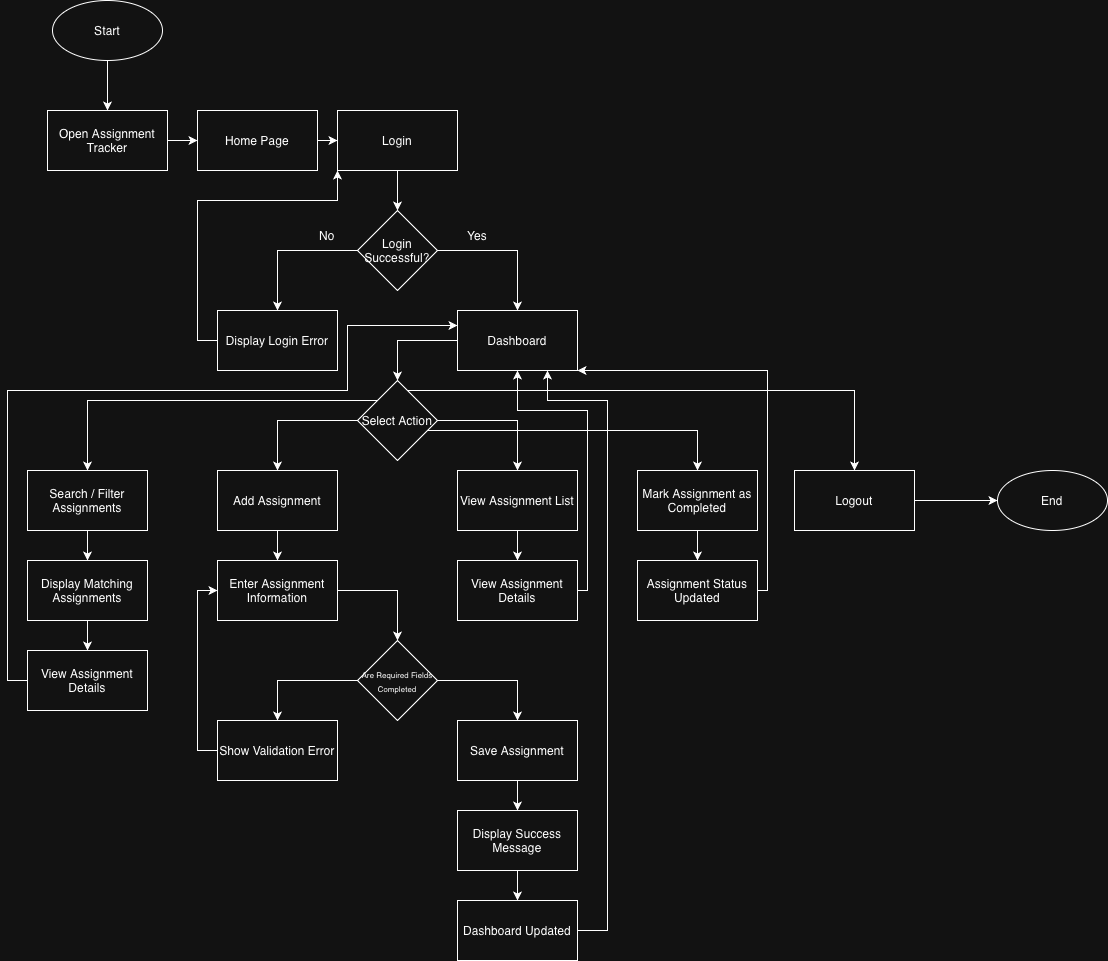

The diagram above was exported from draw.io. Its source (the exported page's mxGraphModel, read from the mxfile embedded in the PNG):
<mxGraphModel dx="934" dy="676" grid="1" gridSize="10" guides="1" tooltips="1" connect="1" arrows="1" fold="1" page="1" pageScale="1" pageWidth="827" pageHeight="1169" math="0" shadow="0">
  <root>
    <mxCell id="0" />
    <mxCell id="1" parent="0" />
    <mxCell id="x5N3J-wDaSlVkefJgULR-9" edge="1" parent="1" source="x5N3J-wDaSlVkefJgULR-4" style="edgeStyle=orthogonalEdgeStyle;rounded=0;orthogonalLoop=1;jettySize=auto;html=1;" target="x5N3J-wDaSlVkefJgULR-7">
      <mxGeometry relative="1" as="geometry" />
    </mxCell>
    <mxCell id="x5N3J-wDaSlVkefJgULR-4" parent="1" style="rounded=0;whiteSpace=wrap;html=1;" value="Open Assignment Tracker" vertex="1">
      <mxGeometry height="60" width="120" x="80" y="150" as="geometry" />
    </mxCell>
    <mxCell id="x5N3J-wDaSlVkefJgULR-12" edge="1" parent="1" source="x5N3J-wDaSlVkefJgULR-5" style="edgeStyle=orthogonalEdgeStyle;rounded=0;orthogonalLoop=1;jettySize=auto;html=1;entryX=0.5;entryY=0;entryDx=0;entryDy=0;" target="x5N3J-wDaSlVkefJgULR-10">
      <mxGeometry relative="1" as="geometry" />
    </mxCell>
    <mxCell id="x5N3J-wDaSlVkefJgULR-5" parent="1" style="rounded=0;whiteSpace=wrap;html=1;" value="Login" vertex="1">
      <mxGeometry height="60" width="120" x="370" y="150" as="geometry" />
    </mxCell>
    <mxCell id="x5N3J-wDaSlVkefJgULR-15" edge="1" parent="1" source="x5N3J-wDaSlVkefJgULR-6" style="edgeStyle=orthogonalEdgeStyle;rounded=0;orthogonalLoop=1;jettySize=auto;html=1;entryX=0;entryY=1;entryDx=0;entryDy=0;" target="x5N3J-wDaSlVkefJgULR-5">
      <mxGeometry relative="1" as="geometry">
        <Array as="points">
          <mxPoint x="230" y="380" />
          <mxPoint x="230" y="240" />
          <mxPoint x="370" y="240" />
        </Array>
      </mxGeometry>
    </mxCell>
    <mxCell id="x5N3J-wDaSlVkefJgULR-6" parent="1" style="rounded=0;whiteSpace=wrap;html=1;" value="Display Login Error" vertex="1">
      <mxGeometry height="60" width="120" x="250" y="350" as="geometry" />
    </mxCell>
    <mxCell id="x5N3J-wDaSlVkefJgULR-11" edge="1" parent="1" source="x5N3J-wDaSlVkefJgULR-7" style="edgeStyle=orthogonalEdgeStyle;rounded=0;orthogonalLoop=1;jettySize=auto;html=1;entryX=0;entryY=0.5;entryDx=0;entryDy=0;" target="x5N3J-wDaSlVkefJgULR-5">
      <mxGeometry relative="1" as="geometry" />
    </mxCell>
    <mxCell id="x5N3J-wDaSlVkefJgULR-7" parent="1" style="rounded=0;whiteSpace=wrap;html=1;" value="Home Page" vertex="1">
      <mxGeometry height="60" width="120" x="230" y="150" as="geometry" />
    </mxCell>
    <mxCell id="x5N3J-wDaSlVkefJgULR-16" edge="1" parent="1" source="x5N3J-wDaSlVkefJgULR-10" style="edgeStyle=orthogonalEdgeStyle;rounded=0;orthogonalLoop=1;jettySize=auto;html=1;entryX=0.5;entryY=0;entryDx=0;entryDy=0;" target="x5N3J-wDaSlVkefJgULR-6">
      <mxGeometry relative="1" as="geometry" />
    </mxCell>
    <mxCell id="x5N3J-wDaSlVkefJgULR-17" edge="1" parent="1" source="x5N3J-wDaSlVkefJgULR-10" style="edgeStyle=orthogonalEdgeStyle;rounded=0;orthogonalLoop=1;jettySize=auto;html=1;entryX=0.5;entryY=0;entryDx=0;entryDy=0;" target="x5N3J-wDaSlVkefJgULR-13">
      <mxGeometry relative="1" as="geometry" />
    </mxCell>
    <mxCell id="x5N3J-wDaSlVkefJgULR-10" parent="1" style="rhombus;whiteSpace=wrap;html=1;" value="Login Successful?" vertex="1">
      <mxGeometry height="80" width="80" x="390" y="250" as="geometry" />
    </mxCell>
    <mxCell id="x5N3J-wDaSlVkefJgULR-23" edge="1" parent="1" source="x5N3J-wDaSlVkefJgULR-13" style="edgeStyle=orthogonalEdgeStyle;rounded=0;orthogonalLoop=1;jettySize=auto;html=1;entryX=0.5;entryY=0;entryDx=0;entryDy=0;" target="x5N3J-wDaSlVkefJgULR-18">
      <mxGeometry relative="1" as="geometry" />
    </mxCell>
    <mxCell id="x5N3J-wDaSlVkefJgULR-13" parent="1" style="rounded=0;whiteSpace=wrap;html=1;" value="Dashboard" vertex="1">
      <mxGeometry height="60" width="120" x="490" y="350" as="geometry" />
    </mxCell>
    <mxCell id="x5N3J-wDaSlVkefJgULR-21" edge="1" parent="1" source="x5N3J-wDaSlVkefJgULR-18" style="edgeStyle=orthogonalEdgeStyle;rounded=0;orthogonalLoop=1;jettySize=auto;html=1;entryX=0.5;entryY=0;entryDx=0;entryDy=0;" target="x5N3J-wDaSlVkefJgULR-20">
      <mxGeometry relative="1" as="geometry" />
    </mxCell>
    <mxCell id="x5N3J-wDaSlVkefJgULR-22" edge="1" parent="1" source="x5N3J-wDaSlVkefJgULR-18" style="edgeStyle=orthogonalEdgeStyle;rounded=0;orthogonalLoop=1;jettySize=auto;html=1;entryX=0.5;entryY=0;entryDx=0;entryDy=0;" target="x5N3J-wDaSlVkefJgULR-19">
      <mxGeometry relative="1" as="geometry" />
    </mxCell>
    <mxCell id="x5N3J-wDaSlVkefJgULR-44" edge="1" parent="1" source="x5N3J-wDaSlVkefJgULR-18" style="edgeStyle=orthogonalEdgeStyle;rounded=0;orthogonalLoop=1;jettySize=auto;html=1;" target="x5N3J-wDaSlVkefJgULR-43">
      <mxGeometry relative="1" as="geometry">
        <Array as="points">
          <mxPoint x="120" y="440" />
        </Array>
      </mxGeometry>
    </mxCell>
    <mxCell id="x5N3J-wDaSlVkefJgULR-55" edge="1" parent="1" source="x5N3J-wDaSlVkefJgULR-18" style="edgeStyle=orthogonalEdgeStyle;rounded=0;orthogonalLoop=1;jettySize=auto;html=1;entryX=0.5;entryY=0;entryDx=0;entryDy=0;" target="x5N3J-wDaSlVkefJgULR-50">
      <mxGeometry relative="1" as="geometry">
        <Array as="points">
          <mxPoint x="730" y="470" />
        </Array>
      </mxGeometry>
    </mxCell>
    <mxCell id="x5N3J-wDaSlVkefJgULR-60" edge="1" parent="1" source="x5N3J-wDaSlVkefJgULR-18" style="edgeStyle=orthogonalEdgeStyle;rounded=0;orthogonalLoop=1;jettySize=auto;html=1;entryX=0.5;entryY=0;entryDx=0;entryDy=0;" target="x5N3J-wDaSlVkefJgULR-59">
      <mxGeometry relative="1" as="geometry">
        <Array as="points">
          <mxPoint x="887" y="430" />
        </Array>
      </mxGeometry>
    </mxCell>
    <mxCell id="x5N3J-wDaSlVkefJgULR-18" parent="1" style="rhombus;whiteSpace=wrap;html=1;" value="Select Action" vertex="1">
      <mxGeometry height="80" width="80" x="390" y="420" as="geometry" />
    </mxCell>
    <mxCell id="x5N3J-wDaSlVkefJgULR-26" edge="1" parent="1" source="x5N3J-wDaSlVkefJgULR-19" style="edgeStyle=orthogonalEdgeStyle;rounded=0;orthogonalLoop=1;jettySize=auto;html=1;entryX=0.5;entryY=0;entryDx=0;entryDy=0;" target="x5N3J-wDaSlVkefJgULR-24">
      <mxGeometry relative="1" as="geometry" />
    </mxCell>
    <mxCell id="x5N3J-wDaSlVkefJgULR-19" parent="1" style="rounded=0;whiteSpace=wrap;html=1;" value="View Assignment List" vertex="1">
      <mxGeometry height="60" width="120" x="490" y="510" as="geometry" />
    </mxCell>
    <mxCell id="x5N3J-wDaSlVkefJgULR-28" edge="1" parent="1" source="x5N3J-wDaSlVkefJgULR-20" style="edgeStyle=orthogonalEdgeStyle;rounded=0;orthogonalLoop=1;jettySize=auto;html=1;entryX=0.5;entryY=0;entryDx=0;entryDy=0;" target="x5N3J-wDaSlVkefJgULR-27">
      <mxGeometry relative="1" as="geometry" />
    </mxCell>
    <mxCell id="x5N3J-wDaSlVkefJgULR-20" parent="1" style="rounded=0;whiteSpace=wrap;html=1;" value="Add Assignment" vertex="1">
      <mxGeometry height="60" width="120" x="250" y="510" as="geometry" />
    </mxCell>
    <mxCell id="x5N3J-wDaSlVkefJgULR-51" edge="1" parent="1" source="x5N3J-wDaSlVkefJgULR-24" style="edgeStyle=orthogonalEdgeStyle;rounded=0;orthogonalLoop=1;jettySize=auto;html=1;entryX=0.5;entryY=1;entryDx=0;entryDy=0;" target="x5N3J-wDaSlVkefJgULR-13">
      <mxGeometry relative="1" as="geometry">
        <Array as="points">
          <mxPoint x="620" y="630" />
          <mxPoint x="620" y="450" />
          <mxPoint x="550" y="450" />
        </Array>
      </mxGeometry>
    </mxCell>
    <mxCell id="x5N3J-wDaSlVkefJgULR-24" parent="1" style="rounded=0;whiteSpace=wrap;html=1;" value="View Assignment Details" vertex="1">
      <mxGeometry height="60" width="120" x="490" y="600" as="geometry" />
    </mxCell>
    <mxCell id="x5N3J-wDaSlVkefJgULR-30" edge="1" parent="1" source="x5N3J-wDaSlVkefJgULR-27" style="edgeStyle=orthogonalEdgeStyle;rounded=0;orthogonalLoop=1;jettySize=auto;html=1;entryX=0.5;entryY=0;entryDx=0;entryDy=0;" target="x5N3J-wDaSlVkefJgULR-29">
      <mxGeometry relative="1" as="geometry" />
    </mxCell>
    <mxCell id="x5N3J-wDaSlVkefJgULR-27" parent="1" style="rounded=0;whiteSpace=wrap;html=1;" value="Enter Assignment Information" vertex="1">
      <mxGeometry height="60" width="120" x="250" y="600" as="geometry" />
    </mxCell>
    <mxCell id="x5N3J-wDaSlVkefJgULR-35" edge="1" parent="1" source="x5N3J-wDaSlVkefJgULR-29" style="edgeStyle=orthogonalEdgeStyle;rounded=0;orthogonalLoop=1;jettySize=auto;html=1;entryX=0.5;entryY=0;entryDx=0;entryDy=0;" target="x5N3J-wDaSlVkefJgULR-31">
      <mxGeometry relative="1" as="geometry" />
    </mxCell>
    <mxCell id="x5N3J-wDaSlVkefJgULR-36" edge="1" parent="1" source="x5N3J-wDaSlVkefJgULR-29" style="edgeStyle=orthogonalEdgeStyle;rounded=0;orthogonalLoop=1;jettySize=auto;html=1;entryX=0.5;entryY=0;entryDx=0;entryDy=0;" target="x5N3J-wDaSlVkefJgULR-32">
      <mxGeometry relative="1" as="geometry" />
    </mxCell>
    <mxCell id="x5N3J-wDaSlVkefJgULR-29" parent="1" style="rhombus;whiteSpace=wrap;html=1;" value="&lt;font style=&quot;font-size: 8px;&quot;&gt;Are Required Fields Completed&lt;/font&gt;" vertex="1">
      <mxGeometry height="80" width="80" x="390" y="680" as="geometry" />
    </mxCell>
    <mxCell id="x5N3J-wDaSlVkefJgULR-34" edge="1" parent="1" source="x5N3J-wDaSlVkefJgULR-31" style="edgeStyle=orthogonalEdgeStyle;rounded=0;orthogonalLoop=1;jettySize=auto;html=1;entryX=0;entryY=0.5;entryDx=0;entryDy=0;" target="x5N3J-wDaSlVkefJgULR-27">
      <mxGeometry relative="1" as="geometry">
        <Array as="points">
          <mxPoint x="230" y="790" />
          <mxPoint x="230" y="630" />
        </Array>
      </mxGeometry>
    </mxCell>
    <mxCell id="x5N3J-wDaSlVkefJgULR-31" parent="1" style="rounded=0;whiteSpace=wrap;html=1;" value="Show Validation Error" vertex="1">
      <mxGeometry height="60" width="120" x="250" y="760" as="geometry" />
    </mxCell>
    <mxCell id="x5N3J-wDaSlVkefJgULR-38" edge="1" parent="1" source="x5N3J-wDaSlVkefJgULR-32" style="edgeStyle=orthogonalEdgeStyle;rounded=0;orthogonalLoop=1;jettySize=auto;html=1;entryX=0.5;entryY=0;entryDx=0;entryDy=0;" target="x5N3J-wDaSlVkefJgULR-37">
      <mxGeometry relative="1" as="geometry" />
    </mxCell>
    <mxCell id="x5N3J-wDaSlVkefJgULR-32" parent="1" style="rounded=0;whiteSpace=wrap;html=1;" value="Save Assignment" vertex="1">
      <mxGeometry height="60" width="120" x="490" y="760" as="geometry" />
    </mxCell>
    <mxCell id="x5N3J-wDaSlVkefJgULR-42" edge="1" parent="1" source="x5N3J-wDaSlVkefJgULR-37" style="edgeStyle=orthogonalEdgeStyle;rounded=0;orthogonalLoop=1;jettySize=auto;html=1;entryX=0.5;entryY=0;entryDx=0;entryDy=0;" target="x5N3J-wDaSlVkefJgULR-39">
      <mxGeometry relative="1" as="geometry" />
    </mxCell>
    <mxCell id="x5N3J-wDaSlVkefJgULR-37" parent="1" style="rounded=0;whiteSpace=wrap;html=1;" value="Display Success Message" vertex="1">
      <mxGeometry height="60" width="120" x="490" y="850" as="geometry" />
    </mxCell>
    <mxCell id="x5N3J-wDaSlVkefJgULR-53" edge="1" parent="1" source="x5N3J-wDaSlVkefJgULR-39" style="edgeStyle=orthogonalEdgeStyle;rounded=0;orthogonalLoop=1;jettySize=auto;html=1;entryX=0.75;entryY=1;entryDx=0;entryDy=0;" target="x5N3J-wDaSlVkefJgULR-13">
      <mxGeometry relative="1" as="geometry">
        <Array as="points">
          <mxPoint x="640" y="970" />
          <mxPoint x="640" y="440" />
          <mxPoint x="580" y="440" />
        </Array>
      </mxGeometry>
    </mxCell>
    <mxCell id="x5N3J-wDaSlVkefJgULR-39" parent="1" style="rounded=0;whiteSpace=wrap;html=1;" value="Dashboard Updated" vertex="1">
      <mxGeometry height="60" width="120" x="490" y="940" as="geometry" />
    </mxCell>
    <mxCell id="x5N3J-wDaSlVkefJgULR-47" edge="1" parent="1" source="x5N3J-wDaSlVkefJgULR-43" style="edgeStyle=orthogonalEdgeStyle;rounded=0;orthogonalLoop=1;jettySize=auto;html=1;entryX=0.5;entryY=0;entryDx=0;entryDy=0;" target="x5N3J-wDaSlVkefJgULR-45">
      <mxGeometry relative="1" as="geometry" />
    </mxCell>
    <mxCell id="x5N3J-wDaSlVkefJgULR-43" parent="1" style="rounded=0;whiteSpace=wrap;html=1;" value="Search / Filter Assignments" vertex="1">
      <mxGeometry height="60" width="120" x="60" y="510" as="geometry" />
    </mxCell>
    <mxCell id="x5N3J-wDaSlVkefJgULR-48" edge="1" parent="1" source="x5N3J-wDaSlVkefJgULR-45" style="edgeStyle=orthogonalEdgeStyle;rounded=0;orthogonalLoop=1;jettySize=auto;html=1;entryX=0.5;entryY=0;entryDx=0;entryDy=0;" target="x5N3J-wDaSlVkefJgULR-46">
      <mxGeometry relative="1" as="geometry" />
    </mxCell>
    <mxCell id="x5N3J-wDaSlVkefJgULR-45" parent="1" style="rounded=0;whiteSpace=wrap;html=1;" value="Display Matching Assignments" vertex="1">
      <mxGeometry height="60" width="120" x="60" y="600" as="geometry" />
    </mxCell>
    <mxCell id="x5N3J-wDaSlVkefJgULR-49" edge="1" parent="1" source="x5N3J-wDaSlVkefJgULR-46" style="edgeStyle=orthogonalEdgeStyle;rounded=0;orthogonalLoop=1;jettySize=auto;html=1;entryX=0;entryY=0.25;entryDx=0;entryDy=0;" target="x5N3J-wDaSlVkefJgULR-13">
      <mxGeometry relative="1" as="geometry">
        <Array as="points">
          <mxPoint x="40" y="720" />
          <mxPoint x="40" y="430" />
          <mxPoint x="380" y="430" />
          <mxPoint x="380" y="365" />
        </Array>
      </mxGeometry>
    </mxCell>
    <mxCell id="x5N3J-wDaSlVkefJgULR-46" parent="1" style="rounded=0;whiteSpace=wrap;html=1;" value="View Assignment Details" vertex="1">
      <mxGeometry height="60" width="120" x="60" y="690" as="geometry" />
    </mxCell>
    <mxCell id="x5N3J-wDaSlVkefJgULR-57" edge="1" parent="1" source="x5N3J-wDaSlVkefJgULR-50" style="edgeStyle=orthogonalEdgeStyle;rounded=0;orthogonalLoop=1;jettySize=auto;html=1;entryX=0.5;entryY=0;entryDx=0;entryDy=0;" target="x5N3J-wDaSlVkefJgULR-56">
      <mxGeometry relative="1" as="geometry" />
    </mxCell>
    <mxCell id="x5N3J-wDaSlVkefJgULR-50" parent="1" style="rounded=0;whiteSpace=wrap;html=1;" value="Mark Assignment as Completed" vertex="1">
      <mxGeometry height="60" width="120" x="670" y="510" as="geometry" />
    </mxCell>
    <mxCell id="x5N3J-wDaSlVkefJgULR-58" edge="1" parent="1" source="x5N3J-wDaSlVkefJgULR-56" style="edgeStyle=orthogonalEdgeStyle;rounded=0;orthogonalLoop=1;jettySize=auto;html=1;entryX=1;entryY=1;entryDx=0;entryDy=0;" target="x5N3J-wDaSlVkefJgULR-13">
      <mxGeometry relative="1" as="geometry">
        <Array as="points">
          <mxPoint x="800" y="630" />
          <mxPoint x="800" y="410" />
        </Array>
      </mxGeometry>
    </mxCell>
    <mxCell id="x5N3J-wDaSlVkefJgULR-56" parent="1" style="rounded=0;whiteSpace=wrap;html=1;" value="Assignment Status Updated" vertex="1">
      <mxGeometry height="60" width="120" x="670" y="600" as="geometry" />
    </mxCell>
    <mxCell id="x5N3J-wDaSlVkefJgULR-66" edge="1" parent="1" source="x5N3J-wDaSlVkefJgULR-59" style="edgeStyle=orthogonalEdgeStyle;rounded=0;orthogonalLoop=1;jettySize=auto;html=1;entryX=0;entryY=0.5;entryDx=0;entryDy=0;" target="x5N3J-wDaSlVkefJgULR-65">
      <mxGeometry relative="1" as="geometry" />
    </mxCell>
    <mxCell id="x5N3J-wDaSlVkefJgULR-59" parent="1" style="rounded=0;whiteSpace=wrap;html=1;" value="Logout" vertex="1">
      <mxGeometry height="60" width="120" x="827" y="510" as="geometry" />
    </mxCell>
    <mxCell id="x5N3J-wDaSlVkefJgULR-64" edge="1" parent="1" source="x5N3J-wDaSlVkefJgULR-63" style="edgeStyle=orthogonalEdgeStyle;rounded=0;orthogonalLoop=1;jettySize=auto;html=1;entryX=0.5;entryY=0;entryDx=0;entryDy=0;" target="x5N3J-wDaSlVkefJgULR-4">
      <mxGeometry relative="1" as="geometry" />
    </mxCell>
    <mxCell id="x5N3J-wDaSlVkefJgULR-63" parent="1" style="shape=ellipse;html=1;dashed=0;whiteSpace=wrap;perimeter=ellipsePerimeter;" value="Start" vertex="1">
      <mxGeometry height="60" width="110" x="85" y="40" as="geometry" />
    </mxCell>
    <mxCell id="x5N3J-wDaSlVkefJgULR-65" parent="1" style="shape=ellipse;html=1;dashed=0;whiteSpace=wrap;perimeter=ellipsePerimeter;" value="End" vertex="1">
      <mxGeometry height="60" width="110" x="1030" y="510" as="geometry" />
    </mxCell>
    <mxCell id="x5N3J-wDaSlVkefJgULR-67" parent="1" style="text;html=1;whiteSpace=wrap;strokeColor=none;fillColor=none;align=center;verticalAlign=middle;rounded=0;" value="No" vertex="1">
      <mxGeometry height="30" width="60" x="330" y="260" as="geometry" />
    </mxCell>
    <mxCell id="x5N3J-wDaSlVkefJgULR-68" parent="1" style="text;html=1;whiteSpace=wrap;strokeColor=none;fillColor=none;align=center;verticalAlign=middle;rounded=0;" value="Yes" vertex="1">
      <mxGeometry height="30" width="60" x="480" y="260" as="geometry" />
    </mxCell>
  </root>
</mxGraphModel>